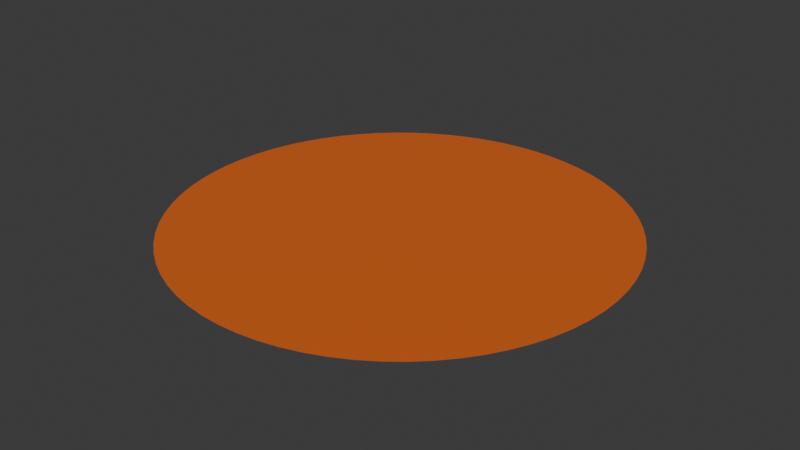 # Source: rug.blend  (saved by Blender 4.2.66; exported with 4.5.12 LTS)
import bpy
from mathutils import Matrix  # noqa: F401  (used for matrix-valued properties, if any)

bpy.ops.wm.read_factory_settings(use_empty=True)
scene = bpy.context.scene
scene.name = 'Scene'

# ---- collections
col_collection = bpy.data.collections.new('Collection'); scene.collection.children.link(col_collection)

# ---- materials (node trees are filled in below, after node groups)
mat_material_001 = bpy.data.materials.new('Material.001')

# ---- material node trees
mat_material_001.use_nodes = True; mat_material_001.node_tree.nodes.clear()
_N = mat_material_001.node_tree.nodes; _L = mat_material_001.node_tree.links
n0 = _N.new('ShaderNodeBsdfPrincipled'); n0.name = 'Principled BSDF'; n0.location = (10, 300)
n0.inputs[0].default_value = (0.7231, 0.1329, 0.016, 1.0)
n1 = _N.new('ShaderNodeOutputMaterial'); n1.name = 'Material Output'; n1.location = (300, 300)
_L.new(n0.outputs[0], n1.inputs[0])
n1.is_active_output = True

# ---- world
world_world = bpy.data.worlds.new('World'); scene.world = world_world
world_world.use_nodes = True; world_world.node_tree.nodes.clear()
_N = world_world.node_tree.nodes; _L = world_world.node_tree.links
n0 = _N.new('ShaderNodeOutputWorld'); n0.name = 'World Output'; n0.location = (300, 300)
n1 = _N.new('ShaderNodeBackground'); n1.name = 'Background'; n1.location = (10, 300)
n1.inputs[0].default_value = (0.05088, 0.05088, 0.05088, 1.0)
_L.new(n1.outputs[0], n0.inputs[0])
n0.is_active_output = True
world_world.color = (0.05088, 0.05088, 0.05088)
world_world.sun_shadow_jitter_overblur = 0.0

# ---- meshes
me_circle_001 = bpy.data.meshes.new('Circle.001')
me_circle_001.from_pydata([(0.0, 1.0, 0.0), (-0.08964, 0.996, 0.0), (-0.1786, 0.9839, 0.0), (-0.266, 0.964, 0.0), (-0.3514, 0.9362, 0.0), (-0.4339, 0.901, 0.0), (-0.5129, 0.8584, 0.0), (-0.5878, 0.809, 0.0), (-0.6579, 0.7531, 0.0), (-0.7228, 0.6911, 0.0), (-0.7818, 0.6235, 0.0), (-0.8346, 0.5509, 0.0), (-0.8806, 0.4739, 0.0), (-0.9195, 0.393, 0.0), (-0.9511, 0.309, 0.0), (-0.9749, 0.2225, 0.0), (-0.9909, 0.1342, 0.0), (-0.999, 0.04486, 0.0), (-0.999, -0.04486, 0.0), (-0.9909, -0.1342, 0.0), (-0.9749, -0.2225, 0.0), (-0.9511, -0.309, 0.0), (-0.9195, -0.393, 0.0), (-0.8806, -0.4739, 0.0), (-0.8346, -0.5509, 0.0), (-0.7818, -0.6235, 0.0), (-0.7228, -0.6911, 0.0), (-0.6579, -0.7531, 0.0), (-0.5878, -0.809, 0.0), (-0.5129, -0.8584, 0.0), (-0.4339, -0.901, 0.0), (-0.3514, -0.9362, 0.0), (-0.266, -0.964, 0.0), (-0.1786, -0.9839, 0.0), (-0.08964, -0.996, 0.0), (0.0, -1.0, 0.0), (0.08964, -0.996, 0.0), (0.1786, -0.9839, 0.0), (0.266, -0.964, 0.0), (0.3514, -0.9362, 0.0), (0.4339, -0.901, 0.0), (0.5129, -0.8584, 0.0), (0.5878, -0.809, 0.0), (0.6579, -0.7531, 0.0), (0.7228, -0.6911, 0.0), (0.7818, -0.6235, 0.0), (0.8346, -0.5509, 0.0), (0.8806, -0.4739, 0.0), (0.9195, -0.393, 0.0), (0.9511, -0.309, 0.0), (0.9749, -0.2225, 0.0), (0.9909, -0.1342, 0.0), (0.999, -0.04486, 0.0), (0.999, 0.04486, 0.0), (0.9909, 0.1342, 0.0), (0.9749, 0.2225, 0.0), (0.9511, 0.309, 0.0), (0.9195, 0.393, 0.0), (0.8806, 0.4739, 0.0), (0.8346, 0.5509, 0.0), (0.7818, 0.6235, 0.0), (0.7228, 0.6911, 0.0), (0.6579, 0.7531, 0.0), (0.5878, 0.809, 0.0), (0.5129, 0.8584, 0.0), (0.4339, 0.901, 0.0), (0.3514, 0.9362, 0.0), (0.266, 0.964, 0.0), (0.1786, 0.9839, 0.0), (0.08964, 0.996, 0.0)], [], [(1, 2, 3, 4, 5, 6, 7, 8, 9, 10, 11, 12, 13, 14, 15, 16, 17, 18, 19, 20, 21, 22, 23, 24, 25, 26, 27, 28, 29, 30, 31, 32, 33, 34, 35, 36, 37, 38, 39, 40, 41, 42, 43, 44, 45, 46, 47, 48, 49, 50, 51, 52, 53, 54, 55, 56, 57, 58, 59, 60, 61, 62, 63, 64, 65, 66, 67, 68, 69, 0)])
_uv = me_circle_001.uv_layers.new(name='UVMap')
_uv.uv.foreach_set('vector', [0.0, 0.0, 0.0, 0.0, 0.0, 0.0, 0.0, 0.0, 0.0, 0.0, 0.0, 0.0, 0.0, 0.0, 0.0, 0.0, 0.0, 0.0, 0.0, 0.0, 0.0, 0.0, 0.0, 0.0, 0.0, 0.0, 0.0, 0.0, 0.0, 0.0, 0.0, 0.0, 0.0, 0.0, 0.0, 0.0, 0.0, 0.0, 0.0, 0.0, 0.0, 0.0, 0.0, 0.0, 0.0, 0.0, 0.0, 0.0, 0.0, 0.0, 0.0, 0.0, 0.0, 0.0, 0.0, 0.0, 0.0, 0.0, 0.0, 0.0, 0.0, 0.0, 0.0, 0.0, 0.0, 0.0, 0.0, 0.0, 0.0, 0.0, 0.0, 0.0, 0.0, 0.0, 0.0, 0.0, 0.0, 0.0, 0.0, 0.0, 0.0, 0.0, 0.0, 0.0, 0.0, 0.0, 0.0, 0.0, 0.0, 0.0, 0.0, 0.0, 0.0, 0.0, 0.0, 0.0, 0.0, 0.0, 0.0, 0.0, 0.0, 0.0, 0.0, 0.0, 0.0, 0.0, 0.0, 0.0, 0.0, 0.0, 0.0, 0.0, 0.0, 0.0, 0.0, 0.0, 0.0, 0.0, 0.0, 0.0, 0.0, 0.0, 0.0, 0.0, 0.0, 0.0, 0.0, 0.0, 0.0, 0.0, 0.0, 0.0, 0.0, 0.0, 0.0, 0.0, 0.0, 0.0, 0.0, 0.0])
me_circle_001.materials.append(mat_material_001)
me_circle_001.update()

# ---- objects
ob_circle_001 = bpy.data.objects.new('Circle.001', me_circle_001)

# ---- transforms, parenting, visibility, modifiers, constraints
ob_circle_001.location = (0.0, 0.0, 0.0)

# ---- collection membership
col_collection.objects.link(ob_circle_001)

# ---- scene / render settings (as saved in the file)
scene.frame_start = 1; scene.frame_end = 250; scene.frame_set(1)
scene.render.engine = 'BLENDER_EEVEE_NEXT'
bpy.context.view_layer.update()

# ---- added for rendering (the .blend has no active camera and no usable light): camera, sun
cam_auto = bpy.data.cameras.new('AutoCamera')
cam_auto.lens = 50.0
cam_auto.sensor_width = 36.0
cam_auto.clip_end = 1000.0
ob_auto_camera = bpy.data.objects.new('AutoCamera', cam_auto)
scene.collection.objects.link(ob_auto_camera)
ob_auto_camera.location = (2.61561, -3.13874, 2.09249)
ob_auto_camera.rotation_euler = (1.09748, -7.21219e-08, 0.694738)
scene.camera = ob_auto_camera
light_auto_sun = bpy.data.lights.new('AutoSun', 'SUN')
light_auto_sun.energy = 3.0
light_auto_sun.angle = 0.0523599
ob_auto_sun = bpy.data.objects.new('AutoSun', light_auto_sun)
scene.collection.objects.link(ob_auto_sun)
ob_auto_sun.rotation_euler = (0.872665, 0.174533, 0.523599)
bpy.context.view_layer.update()
